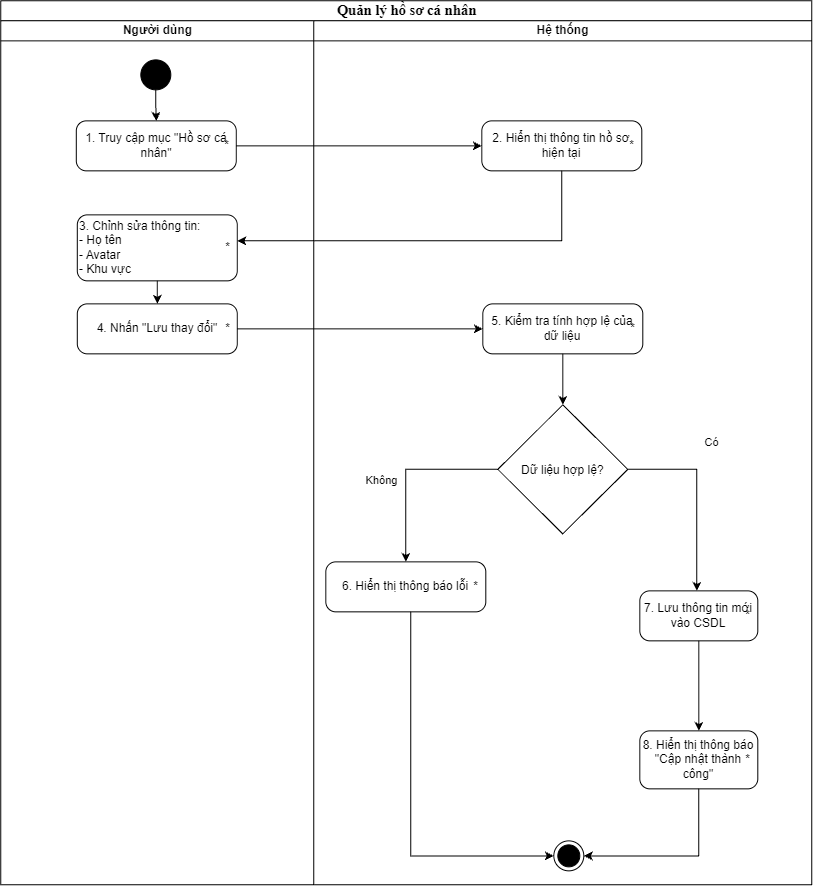

The diagram above was exported from draw.io. Its source (the exported page's mxGraphModel, read from the mxfile embedded in the PNG):
<mxGraphModel dx="2283" dy="766" grid="1" gridSize="10" guides="1" tooltips="1" connect="1" arrows="1" fold="1" page="1" pageScale="1" pageWidth="850" pageHeight="1100" math="0" shadow="0">
  <root>
    <mxCell id="0" />
    <mxCell id="1" parent="0" />
    <mxCell id="oMzJQWwq00YH_kaTMGSH-1" parent="1" style="swimlane;childLayout=stackLayout;resizeParent=1;resizeParentMax=0;startSize=20;html=1;" value="&lt;b&gt;&lt;span style=&quot;font-size:11.0pt;font-family:&amp;quot;Times New Roman&amp;quot;,serif;&lt;br/&gt;mso-fareast-font-family:&amp;quot;Times New Roman&amp;quot;;mso-ansi-language:EN-US;mso-fareast-language:&lt;br/&gt;JA;mso-bidi-language:AR-SA&quot;&gt;Quản lý hồ sơ cá nhân&lt;/span&gt;&lt;/b&gt;" vertex="1">
      <mxGeometry height="884" width="811" x="-360" y="390" as="geometry">
        <mxRectangle height="26" width="59" x="78" y="197" as="alternateBounds" />
      </mxGeometry>
    </mxCell>
    <mxCell id="oMzJQWwq00YH_kaTMGSH-2" parent="oMzJQWwq00YH_kaTMGSH-1" style="swimlane;startSize=20;html=1;" value="Người dùng" vertex="1">
      <mxGeometry height="864" width="313" y="20" as="geometry" />
    </mxCell>
    <mxCell id="oMzJQWwq00YH_kaTMGSH-3" parent="oMzJQWwq00YH_kaTMGSH-2" style="ellipse;fillColor=strokeColor;html=1;" value="" vertex="1">
      <mxGeometry height="30" width="30" x="140" y="39" as="geometry" />
    </mxCell>
    <mxCell id="oMzJQWwq00YH_kaTMGSH-4" parent="oMzJQWwq00YH_kaTMGSH-2" style="html=1;dashed=0;rounded=1;absoluteArcSize=1;arcSize=20;verticalAlign=middle;align=center;whiteSpace=wrap;" value="1.&amp;nbsp;Truy cập mục &quot;Hồ sơ cá nhân&quot;" vertex="1">
      <mxGeometry height="50" width="160" x="75.5" y="100" as="geometry" />
    </mxCell>
    <mxCell id="oMzJQWwq00YH_kaTMGSH-5" parent="oMzJQWwq00YH_kaTMGSH-4" style="text;resizeWidth=0;resizeHeight=0;points=[];part=1;verticalAlign=middle;align=center;html=1;" value="*" vertex="1">
      <mxGeometry height="20" relative="1" width="20" x="1" y="0.5" as="geometry">
        <mxPoint x="-20" y="-10" as="offset" />
      </mxGeometry>
    </mxCell>
    <mxCell id="oMzJQWwq00YH_kaTMGSH-6" edge="1" parent="oMzJQWwq00YH_kaTMGSH-2" source="oMzJQWwq00YH_kaTMGSH-3" style="endArrow=classic;html=1;rounded=0;edgeStyle=orthogonalEdgeStyle;" target="oMzJQWwq00YH_kaTMGSH-4" value="">
      <mxGeometry height="50" relative="1" width="50" as="geometry">
        <mxPoint x="511" y="424" as="sourcePoint" />
        <mxPoint x="155" y="116" as="targetPoint" />
      </mxGeometry>
    </mxCell>
    <mxCell id="oMzJQWwq00YH_kaTMGSH-38" parent="oMzJQWwq00YH_kaTMGSH-2" style="html=1;dashed=0;rounded=1;absoluteArcSize=1;arcSize=20;verticalAlign=middle;align=left;whiteSpace=wrap;" value="3.&amp;nbsp;Chỉnh sửa thông tin:&lt;div&gt;- Họ tên&lt;/div&gt;&lt;div&gt;- Avatar&lt;/div&gt;&lt;div&gt;- Khu vực&lt;/div&gt;" vertex="1">
      <mxGeometry height="66" width="160" x="76.5" y="194" as="geometry" />
    </mxCell>
    <mxCell id="oMzJQWwq00YH_kaTMGSH-39" parent="oMzJQWwq00YH_kaTMGSH-38" style="text;resizeWidth=0;resizeHeight=0;points=[];part=1;verticalAlign=middle;align=center;html=1;" value="*" vertex="1">
      <mxGeometry height="20" relative="1" width="20" x="1" y="0.5" as="geometry">
        <mxPoint x="-20" y="-10" as="offset" />
      </mxGeometry>
    </mxCell>
    <mxCell id="oMzJQWwq00YH_kaTMGSH-40" parent="oMzJQWwq00YH_kaTMGSH-2" style="html=1;dashed=0;rounded=1;absoluteArcSize=1;arcSize=20;verticalAlign=middle;align=center;whiteSpace=wrap;" value="4.&amp;nbsp;Nhấn &quot;Lưu thay đổi&quot;" vertex="1">
      <mxGeometry height="50" width="160" x="76.5" y="283" as="geometry" />
    </mxCell>
    <mxCell id="oMzJQWwq00YH_kaTMGSH-41" parent="oMzJQWwq00YH_kaTMGSH-40" style="text;resizeWidth=0;resizeHeight=0;points=[];part=1;verticalAlign=middle;align=center;html=1;" value="*" vertex="1">
      <mxGeometry height="20" relative="1" width="20" x="1" y="0.5" as="geometry">
        <mxPoint x="-20" y="-10" as="offset" />
      </mxGeometry>
    </mxCell>
    <mxCell id="oMzJQWwq00YH_kaTMGSH-43" edge="1" parent="oMzJQWwq00YH_kaTMGSH-2" source="oMzJQWwq00YH_kaTMGSH-38" style="endArrow=classic;html=1;rounded=0;edgeStyle=orthogonalEdgeStyle;" target="oMzJQWwq00YH_kaTMGSH-40" value="">
      <mxGeometry height="50" relative="1" width="50" as="geometry">
        <mxPoint x="180" y="412" as="sourcePoint" />
        <mxPoint x="425" y="390" as="targetPoint" />
      </mxGeometry>
    </mxCell>
    <mxCell id="oMzJQWwq00YH_kaTMGSH-10" parent="oMzJQWwq00YH_kaTMGSH-1" style="swimlane;startSize=20;html=1;" value="Hệ thống" vertex="1">
      <mxGeometry height="864" width="498" x="313" y="20" as="geometry" />
    </mxCell>
    <mxCell id="oMzJQWwq00YH_kaTMGSH-11" parent="oMzJQWwq00YH_kaTMGSH-10" style="html=1;dashed=0;rounded=1;absoluteArcSize=1;arcSize=20;verticalAlign=middle;align=center;whiteSpace=wrap;" value="6.&amp;nbsp;Hiển thị thông báo lỗi" vertex="1">
      <mxGeometry height="50" width="160" x="12" y="541" as="geometry" />
    </mxCell>
    <mxCell id="oMzJQWwq00YH_kaTMGSH-12" parent="oMzJQWwq00YH_kaTMGSH-11" style="text;resizeWidth=0;resizeHeight=0;points=[];part=1;verticalAlign=middle;align=center;html=1;" value="*" vertex="1">
      <mxGeometry height="20" relative="1" width="20" x="1" y="0.5" as="geometry">
        <mxPoint x="-20" y="-10" as="offset" />
      </mxGeometry>
    </mxCell>
    <mxCell id="oMzJQWwq00YH_kaTMGSH-13" parent="oMzJQWwq00YH_kaTMGSH-10" style="rhombus;" value="Dữ liệu hợp lệ?" vertex="1">
      <mxGeometry height="129" width="130" x="184" y="384" as="geometry" />
    </mxCell>
    <mxCell id="oMzJQWwq00YH_kaTMGSH-14" parent="oMzJQWwq00YH_kaTMGSH-10" style="ellipse;html=1;shape=endState;fillColor=strokeColor;" value="" vertex="1">
      <mxGeometry height="30" width="30" x="240" y="820" as="geometry" />
    </mxCell>
    <mxCell id="oMzJQWwq00YH_kaTMGSH-15" edge="1" parent="oMzJQWwq00YH_kaTMGSH-10" source="oMzJQWwq00YH_kaTMGSH-13" style="endArrow=classic;html=1;rounded=0;edgeStyle=orthogonalEdgeStyle;" target="oMzJQWwq00YH_kaTMGSH-11" value="">
      <mxGeometry height="50" relative="1" width="50" as="geometry">
        <mxPoint x="402" y="540" as="sourcePoint" />
        <mxPoint x="403" y="571" as="targetPoint" />
      </mxGeometry>
    </mxCell>
    <mxCell id="oMzJQWwq00YH_kaTMGSH-16" connectable="0" parent="oMzJQWwq00YH_kaTMGSH-15" style="edgeLabel;html=1;align=center;verticalAlign=middle;resizable=0;points=[];" value="Không" vertex="1">
      <mxGeometry relative="1" x="0.2824" y="-2" as="geometry">
        <mxPoint x="-23" y="-16" as="offset" />
      </mxGeometry>
    </mxCell>
    <mxCell id="oMzJQWwq00YH_kaTMGSH-17" parent="oMzJQWwq00YH_kaTMGSH-10" style="html=1;dashed=0;rounded=1;absoluteArcSize=1;arcSize=20;verticalAlign=middle;align=center;whiteSpace=wrap;" value="7.&amp;nbsp;Lưu thông tin mới vào CSDL" vertex="1">
      <mxGeometry height="50" width="118" x="326" y="570" as="geometry" />
    </mxCell>
    <mxCell id="oMzJQWwq00YH_kaTMGSH-18" parent="oMzJQWwq00YH_kaTMGSH-17" style="text;resizeWidth=0;resizeHeight=0;points=[];part=1;verticalAlign=middle;align=center;html=1;" value="*" vertex="1">
      <mxGeometry height="20" relative="1" width="20" x="1" y="0.5" as="geometry">
        <mxPoint x="-20" y="-10" as="offset" />
      </mxGeometry>
    </mxCell>
    <mxCell id="oMzJQWwq00YH_kaTMGSH-19" parent="oMzJQWwq00YH_kaTMGSH-10" style="html=1;dashed=0;rounded=1;absoluteArcSize=1;arcSize=20;verticalAlign=middle;align=center;whiteSpace=wrap;" value="8.&amp;nbsp;Hiển thị thông báo &quot;Cập nhật thành công&quot;" vertex="1">
      <mxGeometry height="58" width="118" x="326" y="710" as="geometry" />
    </mxCell>
    <mxCell id="oMzJQWwq00YH_kaTMGSH-20" parent="oMzJQWwq00YH_kaTMGSH-19" style="text;resizeWidth=0;resizeHeight=0;points=[];part=1;verticalAlign=middle;align=center;html=1;" value="*" vertex="1">
      <mxGeometry height="20" relative="1" width="20" x="1" y="0.5" as="geometry">
        <mxPoint x="-20" y="-10" as="offset" />
      </mxGeometry>
    </mxCell>
    <mxCell id="oMzJQWwq00YH_kaTMGSH-21" edge="1" parent="oMzJQWwq00YH_kaTMGSH-10" source="oMzJQWwq00YH_kaTMGSH-17" style="endArrow=classic;html=1;rounded=0;edgeStyle=orthogonalEdgeStyle;" target="oMzJQWwq00YH_kaTMGSH-19" value="">
      <mxGeometry height="50" relative="1" width="50" as="geometry">
        <mxPoint x="276" y="653" as="sourcePoint" />
        <mxPoint x="276" y="694" as="targetPoint" />
      </mxGeometry>
    </mxCell>
    <mxCell id="oMzJQWwq00YH_kaTMGSH-22" edge="1" parent="oMzJQWwq00YH_kaTMGSH-10" source="oMzJQWwq00YH_kaTMGSH-19" style="endArrow=classic;html=1;rounded=0;edgeStyle=orthogonalEdgeStyle;" target="oMzJQWwq00YH_kaTMGSH-14" value="">
      <mxGeometry height="50" relative="1" width="50" as="geometry">
        <Array as="points">
          <mxPoint x="385" y="835" />
        </Array>
        <mxPoint x="289" y="713" as="sourcePoint" />
        <mxPoint x="368" y="730" as="targetPoint" />
      </mxGeometry>
    </mxCell>
    <mxCell id="oMzJQWwq00YH_kaTMGSH-23" parent="oMzJQWwq00YH_kaTMGSH-10" style="html=1;dashed=0;rounded=1;absoluteArcSize=1;arcSize=20;verticalAlign=middle;align=center;whiteSpace=wrap;" value="5.&amp;nbsp;Kiểm tra tính hợp lệ của dữ liệu" vertex="1">
      <mxGeometry height="50" width="160" x="169" y="283" as="geometry" />
    </mxCell>
    <mxCell id="oMzJQWwq00YH_kaTMGSH-24" parent="oMzJQWwq00YH_kaTMGSH-23" style="text;resizeWidth=0;resizeHeight=0;points=[];part=1;verticalAlign=middle;align=center;html=1;" value="*" vertex="1">
      <mxGeometry height="20" relative="1" width="20" x="1" y="0.5" as="geometry">
        <mxPoint x="-20" y="-10" as="offset" />
      </mxGeometry>
    </mxCell>
    <mxCell id="oMzJQWwq00YH_kaTMGSH-25" edge="1" parent="oMzJQWwq00YH_kaTMGSH-10" source="oMzJQWwq00YH_kaTMGSH-23" style="endArrow=classic;html=1;rounded=0;edgeStyle=orthogonalEdgeStyle;" target="oMzJQWwq00YH_kaTMGSH-13" value="">
      <mxGeometry height="50" relative="1" width="50" as="geometry">
        <mxPoint x="417" y="310" as="sourcePoint" />
        <mxPoint x="417" y="340" as="targetPoint" />
      </mxGeometry>
    </mxCell>
    <mxCell id="oMzJQWwq00YH_kaTMGSH-26" edge="1" parent="oMzJQWwq00YH_kaTMGSH-10" source="oMzJQWwq00YH_kaTMGSH-11" style="endArrow=classic;html=1;rounded=0;edgeStyle=orthogonalEdgeStyle;" target="oMzJQWwq00YH_kaTMGSH-14" value="">
      <mxGeometry height="50" relative="1" width="50" as="geometry">
        <Array as="points">
          <mxPoint x="97" y="835" />
        </Array>
        <mxPoint x="18" y="440" as="sourcePoint" />
        <mxPoint x="92" y="560" as="targetPoint" />
      </mxGeometry>
    </mxCell>
    <mxCell id="oMzJQWwq00YH_kaTMGSH-34" edge="1" parent="oMzJQWwq00YH_kaTMGSH-10" source="oMzJQWwq00YH_kaTMGSH-13" style="endArrow=classic;html=1;rounded=0;edgeStyle=orthogonalEdgeStyle;" target="oMzJQWwq00YH_kaTMGSH-17" value="">
      <mxGeometry height="50" relative="1" width="50" as="geometry">
        <Array as="points">
          <mxPoint x="383" y="448.5" />
        </Array>
        <mxPoint x="387" y="390.48" as="sourcePoint" />
        <mxPoint x="383" y="410" as="targetPoint" />
      </mxGeometry>
    </mxCell>
    <mxCell id="oMzJQWwq00YH_kaTMGSH-35" connectable="0" parent="oMzJQWwq00YH_kaTMGSH-34" style="edgeLabel;html=1;align=center;verticalAlign=middle;resizable=0;points=[];" value="Có" vertex="1">
      <mxGeometry relative="1" x="0.2824" y="-2" as="geometry">
        <mxPoint x="16" y="-80" as="offset" />
      </mxGeometry>
    </mxCell>
    <mxCell id="oMzJQWwq00YH_kaTMGSH-8" parent="oMzJQWwq00YH_kaTMGSH-10" style="html=1;dashed=0;rounded=1;absoluteArcSize=1;arcSize=20;verticalAlign=middle;align=center;whiteSpace=wrap;" value="2.&amp;nbsp;Hiển thị thông tin hồ sơ hiện tại" vertex="1">
      <mxGeometry height="50" width="160" x="168" y="100" as="geometry" />
    </mxCell>
    <mxCell id="oMzJQWwq00YH_kaTMGSH-9" parent="oMzJQWwq00YH_kaTMGSH-8" style="text;resizeWidth=0;resizeHeight=0;points=[];part=1;verticalAlign=middle;align=center;html=1;" value="*" vertex="1">
      <mxGeometry height="20" relative="1" width="20" x="1" y="0.5" as="geometry">
        <mxPoint x="-20" y="-10" as="offset" />
      </mxGeometry>
    </mxCell>
    <mxCell id="oMzJQWwq00YH_kaTMGSH-7" edge="1" parent="oMzJQWwq00YH_kaTMGSH-1" source="oMzJQWwq00YH_kaTMGSH-4" style="endArrow=classic;html=1;rounded=0;edgeStyle=orthogonalEdgeStyle;" target="oMzJQWwq00YH_kaTMGSH-8" value="">
      <mxGeometry height="50" relative="1" width="50" as="geometry">
        <mxPoint x="494" y="586" as="sourcePoint" />
        <mxPoint x="155" y="200" as="targetPoint" />
      </mxGeometry>
    </mxCell>
    <mxCell id="oMzJQWwq00YH_kaTMGSH-37" edge="1" parent="oMzJQWwq00YH_kaTMGSH-1" source="oMzJQWwq00YH_kaTMGSH-40" style="endArrow=classic;html=1;rounded=0;edgeStyle=orthogonalEdgeStyle;" target="oMzJQWwq00YH_kaTMGSH-23" value="">
      <mxGeometry height="50" relative="1" width="50" as="geometry">
        <mxPoint x="235" y="515" as="sourcePoint" />
        <mxPoint x="483" y="205" as="targetPoint" />
      </mxGeometry>
    </mxCell>
    <mxCell id="oMzJQWwq00YH_kaTMGSH-42" edge="1" parent="oMzJQWwq00YH_kaTMGSH-1" source="oMzJQWwq00YH_kaTMGSH-8" style="endArrow=classic;html=1;rounded=0;edgeStyle=orthogonalEdgeStyle;" target="oMzJQWwq00YH_kaTMGSH-38" value="">
      <mxGeometry height="50" relative="1" width="50" as="geometry">
        <Array as="points">
          <mxPoint x="561" y="240" />
        </Array>
        <mxPoint x="470" y="242" as="sourcePoint" />
        <mxPoint x="715" y="220" as="targetPoint" />
      </mxGeometry>
    </mxCell>
  </root>
</mxGraphModel>